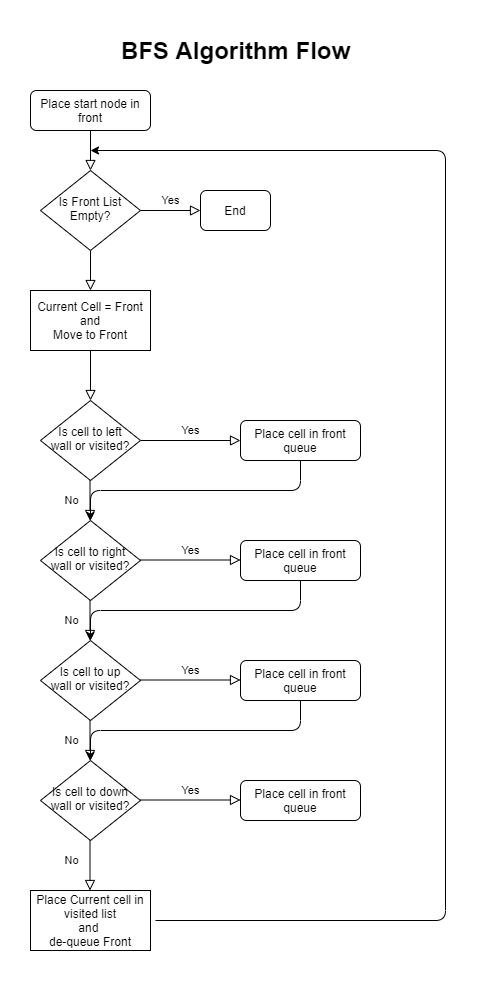

The diagram above was exported from draw.io. Its source (the exported page's mxGraphModel, read from the mxfile embedded in the PNG):
<mxGraphModel dx="782" dy="475" grid="1" gridSize="10" guides="1" tooltips="1" connect="1" arrows="1" fold="1" page="1" pageScale="1" pageWidth="827" pageHeight="1169" math="0" shadow="0">
  <root>
    <mxCell id="WIyWlLk6GJQsqaUBKTNV-0" />
    <mxCell id="WIyWlLk6GJQsqaUBKTNV-1" parent="WIyWlLk6GJQsqaUBKTNV-0" />
    <mxCell id="WIyWlLk6GJQsqaUBKTNV-2" value="" style="rounded=0;html=1;jettySize=auto;orthogonalLoop=1;fontSize=11;endArrow=block;endFill=0;endSize=8;strokeWidth=1;shadow=0;labelBackgroundColor=none;edgeStyle=orthogonalEdgeStyle;" parent="WIyWlLk6GJQsqaUBKTNV-1" source="WIyWlLk6GJQsqaUBKTNV-3" target="WIyWlLk6GJQsqaUBKTNV-6" edge="1">
      <mxGeometry relative="1" as="geometry" />
    </mxCell>
    <mxCell id="WIyWlLk6GJQsqaUBKTNV-3" value="Place start node in front" style="rounded=1;whiteSpace=wrap;html=1;fontSize=12;glass=0;strokeWidth=1;shadow=0;" parent="WIyWlLk6GJQsqaUBKTNV-1" vertex="1">
      <mxGeometry x="160" y="70" width="120" height="40" as="geometry" />
    </mxCell>
    <mxCell id="nenrnPtHR8CfII_viO68-12" value="" style="edgeStyle=orthogonalEdgeStyle;rounded=0;orthogonalLoop=1;jettySize=auto;html=1;shadow=0;labelBackgroundColor=none;endArrow=block;endFill=0;endSize=8;strokeWidth=1;" edge="1" parent="WIyWlLk6GJQsqaUBKTNV-1" source="WIyWlLk6GJQsqaUBKTNV-6" target="nenrnPtHR8CfII_viO68-10">
      <mxGeometry relative="1" as="geometry" />
    </mxCell>
    <mxCell id="WIyWlLk6GJQsqaUBKTNV-6" value="Is Front List Empty?" style="rhombus;whiteSpace=wrap;html=1;shadow=0;fontFamily=Helvetica;fontSize=12;align=center;strokeWidth=1;spacing=6;spacingTop=-4;" parent="WIyWlLk6GJQsqaUBKTNV-1" vertex="1">
      <mxGeometry x="170" y="150" width="100" height="80" as="geometry" />
    </mxCell>
    <mxCell id="WIyWlLk6GJQsqaUBKTNV-7" value="End" style="rounded=1;whiteSpace=wrap;html=1;fontSize=12;glass=0;strokeWidth=1;shadow=0;" parent="WIyWlLk6GJQsqaUBKTNV-1" vertex="1">
      <mxGeometry x="330" y="170" width="70" height="40" as="geometry" />
    </mxCell>
    <mxCell id="WIyWlLk6GJQsqaUBKTNV-9" value="Yes" style="edgeStyle=orthogonalEdgeStyle;rounded=0;html=1;jettySize=auto;orthogonalLoop=1;fontSize=11;endArrow=block;endFill=0;endSize=8;strokeWidth=1;shadow=0;labelBackgroundColor=none;" parent="WIyWlLk6GJQsqaUBKTNV-1" source="WIyWlLk6GJQsqaUBKTNV-10" target="WIyWlLk6GJQsqaUBKTNV-12" edge="1">
      <mxGeometry y="10" relative="1" as="geometry">
        <mxPoint as="offset" />
      </mxGeometry>
    </mxCell>
    <mxCell id="WIyWlLk6GJQsqaUBKTNV-10" value="Is cell to left&lt;br&gt;wall or visited?" style="rhombus;whiteSpace=wrap;html=1;shadow=0;fontFamily=Helvetica;fontSize=12;align=center;strokeWidth=1;spacing=6;spacingTop=-4;" parent="WIyWlLk6GJQsqaUBKTNV-1" vertex="1">
      <mxGeometry x="170" y="380" width="100" height="80" as="geometry" />
    </mxCell>
    <mxCell id="WIyWlLk6GJQsqaUBKTNV-12" value="Place cell in front queue" style="rounded=1;whiteSpace=wrap;html=1;fontSize=12;glass=0;strokeWidth=1;shadow=0;" parent="WIyWlLk6GJQsqaUBKTNV-1" vertex="1">
      <mxGeometry x="370" y="400" width="120" height="40" as="geometry" />
    </mxCell>
    <mxCell id="nenrnPtHR8CfII_viO68-8" value="No" style="rounded=0;html=1;jettySize=auto;orthogonalLoop=1;fontSize=11;endArrow=block;endFill=0;endSize=8;strokeWidth=1;shadow=0;labelBackgroundColor=none;edgeStyle=orthogonalEdgeStyle;" edge="1" parent="WIyWlLk6GJQsqaUBKTNV-1">
      <mxGeometry y="-19" relative="1" as="geometry">
        <mxPoint as="offset" />
        <mxPoint x="219.5" y="460" as="sourcePoint" />
        <mxPoint x="219.5" y="500" as="targetPoint" />
      </mxGeometry>
    </mxCell>
    <mxCell id="nenrnPtHR8CfII_viO68-15" value="" style="edgeStyle=orthogonalEdgeStyle;rounded=0;orthogonalLoop=1;jettySize=auto;html=1;shadow=0;labelBackgroundColor=none;endArrow=block;endFill=0;endSize=8;strokeWidth=1;" edge="1" parent="WIyWlLk6GJQsqaUBKTNV-1" source="nenrnPtHR8CfII_viO68-10" target="WIyWlLk6GJQsqaUBKTNV-10">
      <mxGeometry relative="1" as="geometry" />
    </mxCell>
    <mxCell id="nenrnPtHR8CfII_viO68-10" value="Current Cell = Front&lt;br&gt;and&lt;br&gt;Move to Front" style="rounded=0;whiteSpace=wrap;html=1;" vertex="1" parent="WIyWlLk6GJQsqaUBKTNV-1">
      <mxGeometry x="160" y="270" width="120" height="60" as="geometry" />
    </mxCell>
    <mxCell id="nenrnPtHR8CfII_viO68-13" value="Is cell to right&lt;br&gt;wall or visited?" style="rhombus;whiteSpace=wrap;html=1;shadow=0;fontFamily=Helvetica;fontSize=12;align=center;strokeWidth=1;spacing=6;spacingTop=-4;" vertex="1" parent="WIyWlLk6GJQsqaUBKTNV-1">
      <mxGeometry x="170" y="500" width="100" height="80" as="geometry" />
    </mxCell>
    <mxCell id="nenrnPtHR8CfII_viO68-14" value="Is cell to up&lt;br&gt;wall or visited?" style="rhombus;whiteSpace=wrap;html=1;shadow=0;fontFamily=Helvetica;fontSize=12;align=center;strokeWidth=1;spacing=6;spacingTop=-4;" vertex="1" parent="WIyWlLk6GJQsqaUBKTNV-1">
      <mxGeometry x="170" y="620" width="100" height="80" as="geometry" />
    </mxCell>
    <mxCell id="nenrnPtHR8CfII_viO68-16" value="Is cell to down&lt;br&gt;wall or visited?" style="rhombus;whiteSpace=wrap;html=1;shadow=0;fontFamily=Helvetica;fontSize=12;align=center;strokeWidth=1;spacing=6;spacingTop=-4;" vertex="1" parent="WIyWlLk6GJQsqaUBKTNV-1">
      <mxGeometry x="170" y="740" width="100" height="80" as="geometry" />
    </mxCell>
    <mxCell id="nenrnPtHR8CfII_viO68-17" value="Place cell in front queue" style="rounded=1;whiteSpace=wrap;html=1;fontSize=12;glass=0;strokeWidth=1;shadow=0;" vertex="1" parent="WIyWlLk6GJQsqaUBKTNV-1">
      <mxGeometry x="370" y="520" width="120" height="40" as="geometry" />
    </mxCell>
    <mxCell id="nenrnPtHR8CfII_viO68-18" value="Place cell in front queue" style="rounded=1;whiteSpace=wrap;html=1;fontSize=12;glass=0;strokeWidth=1;shadow=0;" vertex="1" parent="WIyWlLk6GJQsqaUBKTNV-1">
      <mxGeometry x="370" y="640" width="120" height="40" as="geometry" />
    </mxCell>
    <mxCell id="nenrnPtHR8CfII_viO68-19" value="Place cell in front queue" style="rounded=1;whiteSpace=wrap;html=1;fontSize=12;glass=0;strokeWidth=1;shadow=0;" vertex="1" parent="WIyWlLk6GJQsqaUBKTNV-1">
      <mxGeometry x="370" y="760" width="120" height="40" as="geometry" />
    </mxCell>
    <mxCell id="nenrnPtHR8CfII_viO68-24" value="" style="edgeStyle=elbowEdgeStyle;elbow=vertical;endArrow=classic;html=1;shadow=0;labelBackgroundColor=none;strokeWidth=1;entryX=0.5;entryY=0;entryDx=0;entryDy=0;" edge="1" parent="WIyWlLk6GJQsqaUBKTNV-1" target="nenrnPtHR8CfII_viO68-13">
      <mxGeometry width="50" height="50" relative="1" as="geometry">
        <mxPoint x="430" y="440" as="sourcePoint" />
        <mxPoint x="380" y="490" as="targetPoint" />
      </mxGeometry>
    </mxCell>
    <mxCell id="nenrnPtHR8CfII_viO68-26" value="" style="edgeStyle=elbowEdgeStyle;elbow=vertical;endArrow=classic;html=1;shadow=0;labelBackgroundColor=none;strokeWidth=1;entryX=0.5;entryY=0;entryDx=0;entryDy=0;" edge="1" parent="WIyWlLk6GJQsqaUBKTNV-1">
      <mxGeometry width="50" height="50" relative="1" as="geometry">
        <mxPoint x="430" y="560" as="sourcePoint" />
        <mxPoint x="220" y="620" as="targetPoint" />
        <Array as="points">
          <mxPoint x="330" y="590" />
        </Array>
      </mxGeometry>
    </mxCell>
    <mxCell id="nenrnPtHR8CfII_viO68-28" value="" style="edgeStyle=elbowEdgeStyle;elbow=vertical;endArrow=classic;html=1;shadow=0;labelBackgroundColor=none;strokeWidth=1;entryX=0.5;entryY=0;entryDx=0;entryDy=0;" edge="1" parent="WIyWlLk6GJQsqaUBKTNV-1">
      <mxGeometry width="50" height="50" relative="1" as="geometry">
        <mxPoint x="430" y="680" as="sourcePoint" />
        <mxPoint x="220" y="740" as="targetPoint" />
        <Array as="points">
          <mxPoint x="330" y="710" />
        </Array>
      </mxGeometry>
    </mxCell>
    <mxCell id="nenrnPtHR8CfII_viO68-30" value="Yes" style="edgeStyle=orthogonalEdgeStyle;rounded=0;html=1;jettySize=auto;orthogonalLoop=1;fontSize=11;endArrow=block;endFill=0;endSize=8;strokeWidth=1;shadow=0;labelBackgroundColor=none;" edge="1" parent="WIyWlLk6GJQsqaUBKTNV-1">
      <mxGeometry y="10" relative="1" as="geometry">
        <mxPoint as="offset" />
        <mxPoint x="270" y="539.5" as="sourcePoint" />
        <mxPoint x="370" y="539.5" as="targetPoint" />
      </mxGeometry>
    </mxCell>
    <mxCell id="nenrnPtHR8CfII_viO68-31" value="Yes" style="edgeStyle=orthogonalEdgeStyle;rounded=0;html=1;jettySize=auto;orthogonalLoop=1;fontSize=11;endArrow=block;endFill=0;endSize=8;strokeWidth=1;shadow=0;labelBackgroundColor=none;" edge="1" parent="WIyWlLk6GJQsqaUBKTNV-1">
      <mxGeometry y="10" relative="1" as="geometry">
        <mxPoint as="offset" />
        <mxPoint x="270" y="659.5" as="sourcePoint" />
        <mxPoint x="370" y="659.5" as="targetPoint" />
      </mxGeometry>
    </mxCell>
    <mxCell id="nenrnPtHR8CfII_viO68-32" value="Yes" style="edgeStyle=orthogonalEdgeStyle;rounded=0;html=1;jettySize=auto;orthogonalLoop=1;fontSize=11;endArrow=block;endFill=0;endSize=8;strokeWidth=1;shadow=0;labelBackgroundColor=none;" edge="1" parent="WIyWlLk6GJQsqaUBKTNV-1">
      <mxGeometry y="10" relative="1" as="geometry">
        <mxPoint as="offset" />
        <mxPoint x="270" y="779.5" as="sourcePoint" />
        <mxPoint x="370" y="779.5" as="targetPoint" />
      </mxGeometry>
    </mxCell>
    <mxCell id="nenrnPtHR8CfII_viO68-34" value="No" style="rounded=0;html=1;jettySize=auto;orthogonalLoop=1;fontSize=11;endArrow=block;endFill=0;endSize=8;strokeWidth=1;shadow=0;labelBackgroundColor=none;edgeStyle=orthogonalEdgeStyle;" edge="1" parent="WIyWlLk6GJQsqaUBKTNV-1">
      <mxGeometry y="-19" relative="1" as="geometry">
        <mxPoint as="offset" />
        <mxPoint x="219.5" y="580" as="sourcePoint" />
        <mxPoint x="219.5" y="620" as="targetPoint" />
      </mxGeometry>
    </mxCell>
    <mxCell id="nenrnPtHR8CfII_viO68-35" value="No" style="rounded=0;html=1;jettySize=auto;orthogonalLoop=1;fontSize=11;endArrow=block;endFill=0;endSize=8;strokeWidth=1;shadow=0;labelBackgroundColor=none;edgeStyle=orthogonalEdgeStyle;" edge="1" parent="WIyWlLk6GJQsqaUBKTNV-1">
      <mxGeometry y="-19" relative="1" as="geometry">
        <mxPoint as="offset" />
        <mxPoint x="219.5" y="700" as="sourcePoint" />
        <mxPoint x="219.5" y="740" as="targetPoint" />
      </mxGeometry>
    </mxCell>
    <mxCell id="nenrnPtHR8CfII_viO68-36" value="Yes" style="edgeStyle=orthogonalEdgeStyle;rounded=0;html=1;jettySize=auto;orthogonalLoop=1;fontSize=11;endArrow=block;endFill=0;endSize=8;strokeWidth=1;shadow=0;labelBackgroundColor=none;entryX=0;entryY=0.5;entryDx=0;entryDy=0;exitX=1;exitY=0.5;exitDx=0;exitDy=0;" edge="1" parent="WIyWlLk6GJQsqaUBKTNV-1" source="WIyWlLk6GJQsqaUBKTNV-6" target="WIyWlLk6GJQsqaUBKTNV-7">
      <mxGeometry y="10" relative="1" as="geometry">
        <mxPoint as="offset" />
        <mxPoint x="270" y="199.5" as="sourcePoint" />
        <mxPoint x="320" y="199.5" as="targetPoint" />
      </mxGeometry>
    </mxCell>
    <mxCell id="nenrnPtHR8CfII_viO68-37" value="Place Current cell in visited list&lt;br&gt;and&amp;nbsp;&lt;br&gt;de-queue Front" style="rounded=0;whiteSpace=wrap;html=1;" vertex="1" parent="WIyWlLk6GJQsqaUBKTNV-1">
      <mxGeometry x="160" y="870" width="120" height="60" as="geometry" />
    </mxCell>
    <mxCell id="nenrnPtHR8CfII_viO68-39" value="No" style="rounded=0;html=1;jettySize=auto;orthogonalLoop=1;fontSize=11;endArrow=block;endFill=0;endSize=8;strokeWidth=1;shadow=0;labelBackgroundColor=none;edgeStyle=orthogonalEdgeStyle;" edge="1" parent="WIyWlLk6GJQsqaUBKTNV-1">
      <mxGeometry x="-0.2" y="-19" relative="1" as="geometry">
        <mxPoint as="offset" />
        <mxPoint x="219.5" y="820" as="sourcePoint" />
        <mxPoint x="219.5" y="870" as="targetPoint" />
      </mxGeometry>
    </mxCell>
    <mxCell id="nenrnPtHR8CfII_viO68-41" value="" style="edgeStyle=segmentEdgeStyle;endArrow=classic;html=1;shadow=0;labelBackgroundColor=none;strokeWidth=1;" edge="1" parent="WIyWlLk6GJQsqaUBKTNV-1">
      <mxGeometry width="50" height="50" relative="1" as="geometry">
        <mxPoint x="285" y="900" as="sourcePoint" />
        <mxPoint x="220" y="130" as="targetPoint" />
        <Array as="points">
          <mxPoint x="575" y="900" />
        </Array>
      </mxGeometry>
    </mxCell>
    <mxCell id="nenrnPtHR8CfII_viO68-42" value="BFS Algorithm Flow" style="text;strokeColor=none;fillColor=none;html=1;fontSize=24;fontStyle=1;verticalAlign=middle;align=center;" vertex="1" parent="WIyWlLk6GJQsqaUBKTNV-1">
      <mxGeometry x="315" y="10" width="100" height="40" as="geometry" />
    </mxCell>
  </root>
</mxGraphModel>